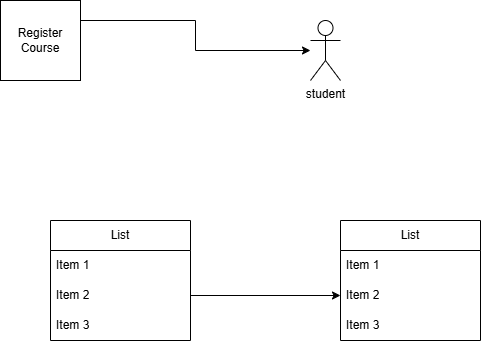

The diagram above was exported from draw.io. Its source (the exported page's mxGraphModel, read from the mxfile embedded in the PNG):
<mxGraphModel dx="872" dy="473" grid="1" gridSize="10" guides="1" tooltips="1" connect="1" arrows="1" fold="1" page="1" pageScale="1" pageWidth="827" pageHeight="1169" math="0" shadow="0">
  <root>
    <mxCell id="0" />
    <mxCell id="1" parent="0" />
    <mxCell id="BzoEBOw1GYtiq3sr6q9V-5" edge="1" parent="1" source="BzoEBOw1GYtiq3sr6q9V-1" style="edgeStyle=orthogonalEdgeStyle;rounded=0;orthogonalLoop=1;jettySize=auto;html=1;exitX=1;exitY=0.25;exitDx=0;exitDy=0;" target="BzoEBOw1GYtiq3sr6q9V-4">
      <mxGeometry relative="1" as="geometry" />
    </mxCell>
    <mxCell id="BzoEBOw1GYtiq3sr6q9V-1" parent="1" style="whiteSpace=wrap;html=1;aspect=fixed;" value="Register Course" vertex="1">
      <mxGeometry height="80" width="80" x="50" y="110" as="geometry" />
    </mxCell>
    <mxCell id="BzoEBOw1GYtiq3sr6q9V-4" parent="1" style="shape=umlActor;verticalLabelPosition=bottom;verticalAlign=top;html=1;outlineConnect=0;" value="student" vertex="1">
      <mxGeometry height="60" width="30" x="360" y="130" as="geometry" />
    </mxCell>
    <mxCell id="RiHH77GfJkUIOw2v89SJ-1" parent="1" style="swimlane;fontStyle=0;childLayout=stackLayout;horizontal=1;startSize=30;horizontalStack=0;resizeParent=1;resizeParentMax=0;resizeLast=0;collapsible=1;marginBottom=0;whiteSpace=wrap;html=1;" value="List" vertex="1">
      <mxGeometry height="120" width="140" x="100" y="330" as="geometry" />
    </mxCell>
    <mxCell id="RiHH77GfJkUIOw2v89SJ-2" parent="RiHH77GfJkUIOw2v89SJ-1" style="text;strokeColor=none;fillColor=none;align=left;verticalAlign=middle;spacingLeft=4;spacingRight=4;overflow=hidden;points=[[0,0.5],[1,0.5]];portConstraint=eastwest;rotatable=0;whiteSpace=wrap;html=1;" value="Item 1" vertex="1">
      <mxGeometry height="30" width="140" y="30" as="geometry" />
    </mxCell>
    <mxCell id="RiHH77GfJkUIOw2v89SJ-3" parent="RiHH77GfJkUIOw2v89SJ-1" style="text;strokeColor=none;fillColor=none;align=left;verticalAlign=middle;spacingLeft=4;spacingRight=4;overflow=hidden;points=[[0,0.5],[1,0.5]];portConstraint=eastwest;rotatable=0;whiteSpace=wrap;html=1;" value="Item 2" vertex="1">
      <mxGeometry height="30" width="140" y="60" as="geometry" />
    </mxCell>
    <mxCell id="RiHH77GfJkUIOw2v89SJ-4" parent="RiHH77GfJkUIOw2v89SJ-1" style="text;strokeColor=none;fillColor=none;align=left;verticalAlign=middle;spacingLeft=4;spacingRight=4;overflow=hidden;points=[[0,0.5],[1,0.5]];portConstraint=eastwest;rotatable=0;whiteSpace=wrap;html=1;" value="Item 3" vertex="1">
      <mxGeometry height="30" width="140" y="90" as="geometry" />
    </mxCell>
    <mxCell id="RiHH77GfJkUIOw2v89SJ-5" parent="1" style="swimlane;fontStyle=0;childLayout=stackLayout;horizontal=1;startSize=30;horizontalStack=0;resizeParent=1;resizeParentMax=0;resizeLast=0;collapsible=1;marginBottom=0;whiteSpace=wrap;html=1;" value="List" vertex="1">
      <mxGeometry height="120" width="140" x="390" y="330" as="geometry" />
    </mxCell>
    <mxCell id="RiHH77GfJkUIOw2v89SJ-6" parent="RiHH77GfJkUIOw2v89SJ-5" style="text;strokeColor=none;fillColor=none;align=left;verticalAlign=middle;spacingLeft=4;spacingRight=4;overflow=hidden;points=[[0,0.5],[1,0.5]];portConstraint=eastwest;rotatable=0;whiteSpace=wrap;html=1;" value="Item 1" vertex="1">
      <mxGeometry height="30" width="140" y="30" as="geometry" />
    </mxCell>
    <mxCell id="RiHH77GfJkUIOw2v89SJ-7" parent="RiHH77GfJkUIOw2v89SJ-5" style="text;strokeColor=none;fillColor=none;align=left;verticalAlign=middle;spacingLeft=4;spacingRight=4;overflow=hidden;points=[[0,0.5],[1,0.5]];portConstraint=eastwest;rotatable=0;whiteSpace=wrap;html=1;" value="Item 2" vertex="1">
      <mxGeometry height="30" width="140" y="60" as="geometry" />
    </mxCell>
    <mxCell id="RiHH77GfJkUIOw2v89SJ-8" parent="RiHH77GfJkUIOw2v89SJ-5" style="text;strokeColor=none;fillColor=none;align=left;verticalAlign=middle;spacingLeft=4;spacingRight=4;overflow=hidden;points=[[0,0.5],[1,0.5]];portConstraint=eastwest;rotatable=0;whiteSpace=wrap;html=1;" value="Item 3" vertex="1">
      <mxGeometry height="30" width="140" y="90" as="geometry" />
    </mxCell>
    <mxCell id="RiHH77GfJkUIOw2v89SJ-9" edge="1" parent="1" source="RiHH77GfJkUIOw2v89SJ-3" style="edgeStyle=orthogonalEdgeStyle;rounded=0;orthogonalLoop=1;jettySize=auto;html=1;exitX=1;exitY=0.5;exitDx=0;exitDy=0;entryX=0;entryY=0.5;entryDx=0;entryDy=0;" target="RiHH77GfJkUIOw2v89SJ-7">
      <mxGeometry relative="1" as="geometry" />
    </mxCell>
  </root>
</mxGraphModel>